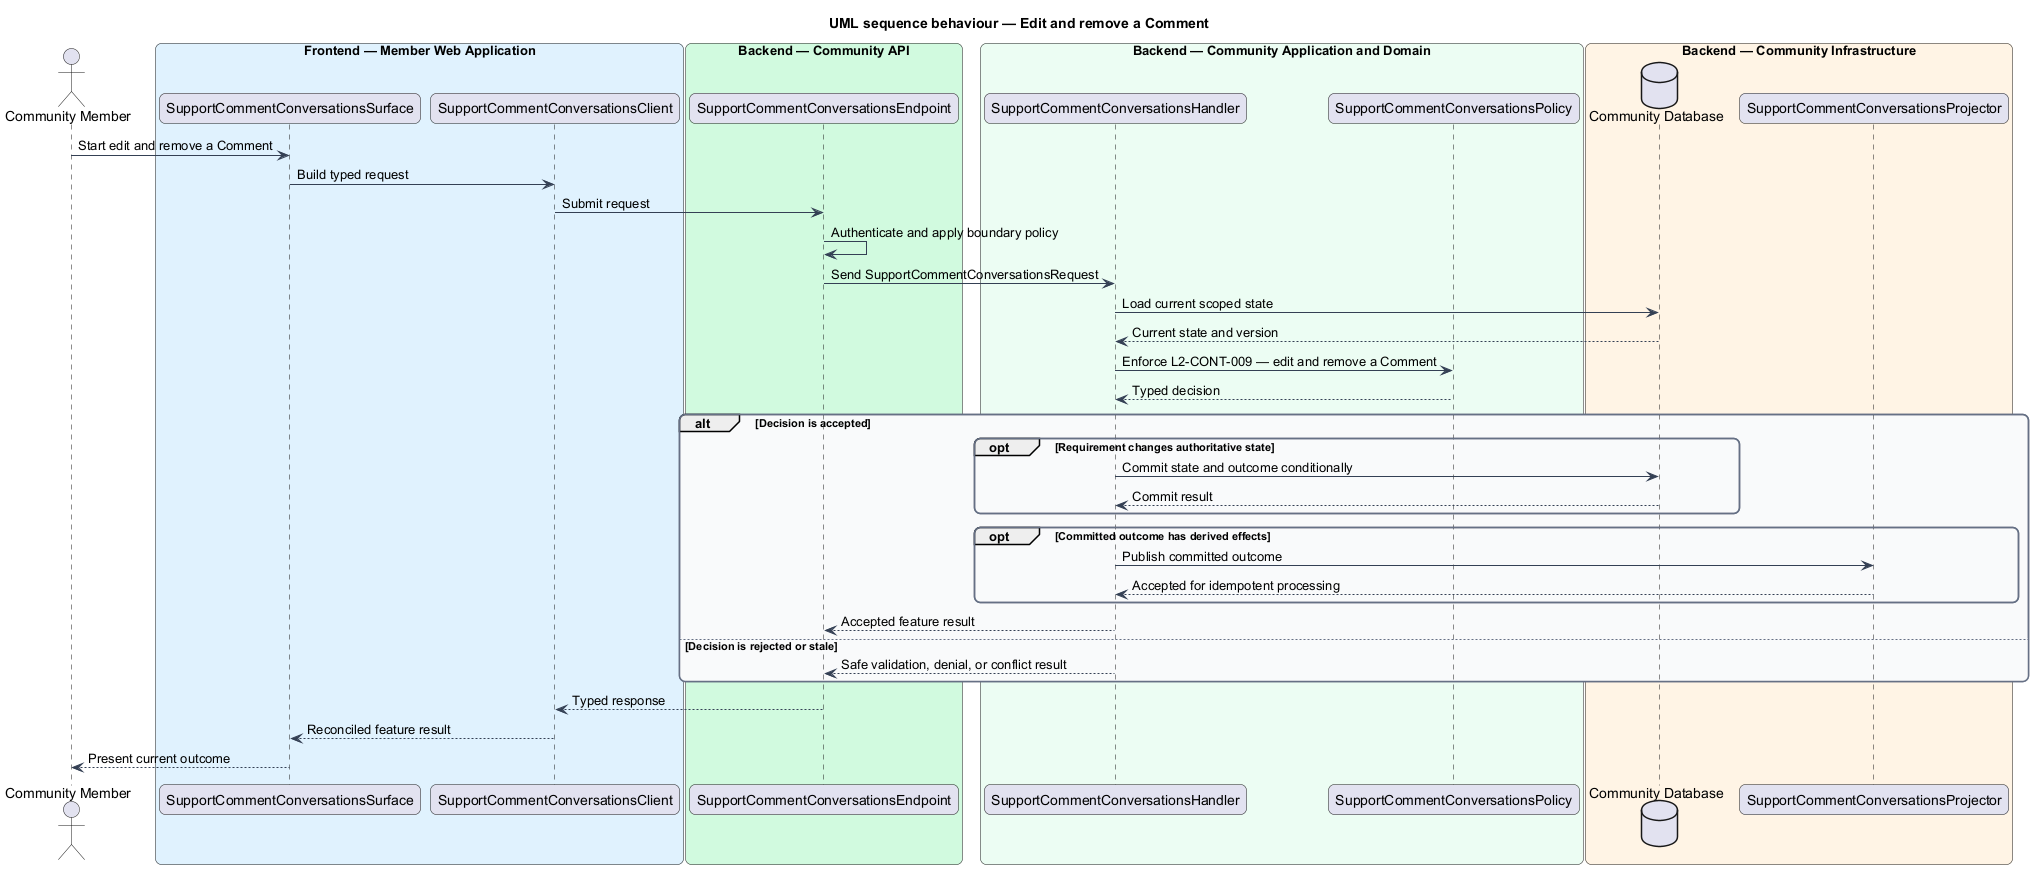

The diagram above was rendered by PlantUML. Its source (embedded in the PNG):
@startuml
title UML sequence behaviour — Edit and remove a Comment
skinparam backgroundColor #FFFFFF
skinparam shadowing false
skinparam roundcorner 12
skinparam defaultFontName Arial
skinparam ArrowColor #344054
skinparam rectangle {
  BorderColor #344054
  FontColor #101828
}
skinparam package {
  BorderColor #667085
  FontColor #101828
  BackgroundColor #F9FAFB
}
actor "Community Member" as actor
box "Frontend — Member Web Application" #E0F2FE
  participant "SupportCommentConversationsSurface" as surface
  participant "SupportCommentConversationsClient" as client
end box
box "Backend — Community API" #D1FADF
  participant "SupportCommentConversationsEndpoint" as endpoint
end box
box "Backend — Community Application and Domain" #ECFDF3
  participant "SupportCommentConversationsHandler" as handler
  participant "SupportCommentConversationsPolicy" as policy
end box
box "Backend — Community Infrastructure" #FFF4E5
  database "Community Database" as store
  participant "SupportCommentConversationsProjector" as projector
end box

actor -> surface : Start edit and remove a Comment
surface -> client : Build typed request
client -> endpoint : Submit request
endpoint -> endpoint : Authenticate and apply boundary policy
endpoint -> handler : Send SupportCommentConversationsRequest
handler -> store : Load current scoped state
store --> handler : Current state and version
handler -> policy : Enforce L2-CONT-009 — edit and remove a Comment
policy --> handler : Typed decision
alt Decision is accepted
  opt Requirement changes authoritative state
    handler -> store : Commit state and outcome conditionally
    store --> handler : Commit result
  end
  opt Committed outcome has derived effects
    handler -> projector : Publish committed outcome
    projector --> handler : Accepted for idempotent processing
  end
  handler --> endpoint : Accepted feature result
else Decision is rejected or stale
  handler --> endpoint : Safe validation, denial, or conflict result
end
endpoint --> client : Typed response
client --> surface : Reconciled feature result
surface --> actor : Present current outcome
@enduml